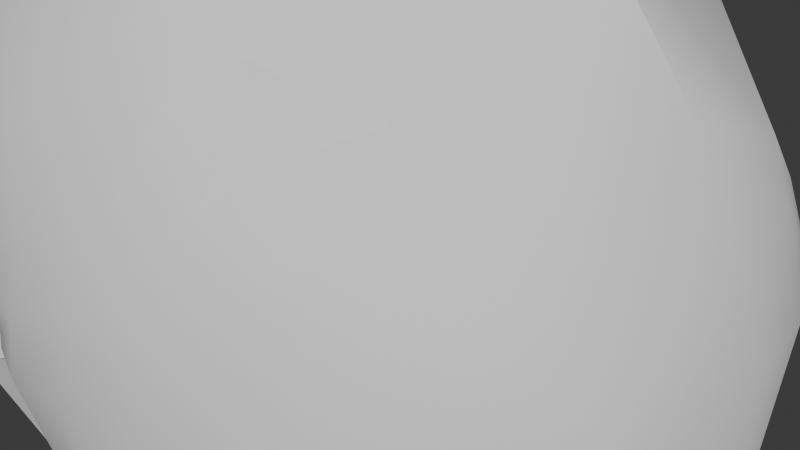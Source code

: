 # Source: asteroids.blend  (saved by Blender 4.0.36; exported with 4.5.12 LTS)
import bpy
from mathutils import Matrix  # noqa: F401  (used for matrix-valued properties, if any)

bpy.ops.wm.read_factory_settings(use_empty=True)
scene = bpy.context.scene
scene.name = 'Scene'

# ---- collections
col_collection = bpy.data.collections.new('Collection'); scene.collection.children.link(col_collection)

# ---- node groups
ng_auto_smooth = bpy.data.node_groups.new('Auto Smooth', 'GeometryNodeTree')
_s = ng_auto_smooth.interface.new_socket(name='Geometry', in_out='OUTPUT', socket_type='NodeSocketGeometry')
_s = ng_auto_smooth.interface.new_socket(name='Geometry', in_out='INPUT', socket_type='NodeSocketGeometry')
_s = ng_auto_smooth.interface.new_socket(name='Angle', in_out='INPUT', socket_type='NodeSocketFloat')
_s.subtype = 'ANGLE'
_s.min_value = 0.0
_s.max_value = 3.142
ng_auto_smooth.is_modifier = True
_N = ng_auto_smooth.nodes; _L = ng_auto_smooth.links
n0 = _N.new('NodeGroupOutput'); n0.name = 'Group Output'; n0.location = (480, -100)
n1 = _N.new('NodeGroupInput'); n1.name = 'Group Input'; n1.location = (-420, -300)
n2 = _N.new('NodeGroupInput'); n2.name = 'Group Input.001'; n2.location = (-60, -100)
n3 = _N.new('GeometryNodeSetShadeSmooth'); n3.name = 'Set Shade Smooth'; n3.location = (120, -100)
n3.domain = 'EDGE'
n4 = _N.new('GeometryNodeSetShadeSmooth'); n4.name = 'Set Shade Smooth.001'; n4.location = (300, -100)
n5 = _N.new('GeometryNodeInputMeshEdgeAngle'); n5.name = 'Edge Angle'; n5.location = (-420, -220)
n6 = _N.new('GeometryNodeInputEdgeSmooth'); n6.name = 'Is Edge Smooth'; n6.location = (-60, -160)
n7 = _N.new('GeometryNodeInputShadeSmooth'); n7.name = 'Is Face Smooth'; n7.location = (-240, -340)
n8 = _N.new('FunctionNodeBooleanMath'); n8.name = 'Boolean Math'; n8.location = (-60, -220)
n9 = _N.new('FunctionNodeCompare'); n9.name = 'Compare'; n9.location = (-240, -180)
n9.operation = 'LESS_EQUAL'
_L.new(n5.outputs[0], n9.inputs[0])
_L.new(n4.outputs[0], n0.inputs[0])
_L.new(n1.outputs[1], n9.inputs[1])
_L.new(n9.outputs[0], n8.inputs[0])
_L.new(n7.outputs[0], n8.inputs[1])
_L.new(n2.outputs[0], n3.inputs[0])
_L.new(n6.outputs[0], n3.inputs[1])
_L.new(n3.outputs[0], n4.inputs[0])
_L.new(n8.outputs[0], n3.inputs[2])
n0.is_active_output = True

# ---- world
world_world = bpy.data.worlds.new('World'); scene.world = world_world
world_world.use_nodes = True; world_world.node_tree.nodes.clear()
_N = world_world.node_tree.nodes; _L = world_world.node_tree.links
n0 = _N.new('ShaderNodeOutputWorld'); n0.name = 'World Output'; n0.location = (300, 300)
n1 = _N.new('ShaderNodeBackground'); n1.name = 'Background'; n1.location = (10, 300)
n1.inputs[0].default_value = (0.05088, 0.05088, 0.05088, 1.0)
_L.new(n1.outputs[0], n0.inputs[0])
n0.is_active_output = True
world_world.color = (0.05088, 0.05088, 0.05088)
world_world.use_sun_shadow = False
world_world.sun_shadow_jitter_overblur = 0.0

# ---- meshes
me_rock = bpy.data.meshes.new('rock')
me_rock.from_pydata([(-1.606, -1.847, -1.15), (-1.595, 1.742, -1.163), (-1.584, 1.756, 1.912), (0.9515, -1.906, 1.359), (1.013, 1.735, 1.872), (1.672, 1.474, -1.719), (1.26, -1.468, -1.575)], [], [(0, 3, 2), (0, 6, 3), (0, 1, 5, 6), (2, 3, 4), (0, 2, 1), (1, 2, 4, 5), (3, 6, 5, 4)])
me_rock.polygons.foreach_set('use_smooth', [True] * 7)
_k = {(2, 3): 0.47506, (0, 1): 0.25207, (0, 2): 0.50572, (0, 3): 0.4121, (2, 4): 0.41745, (1, 5): 0.22242, (0, 6): 0.10106, (5, 6): 0.21773, (3, 4): 0.33237, (1, 2): 0.09352, (3, 6): 0.14008, (4, 5): 0.52868}
me_rock.attributes.new('crease_edge', 'FLOAT', 'EDGE').data.foreach_set('value', [_k.get((min(e.vertices), max(e.vertices)), 0.0) for e in me_rock.edges])
me_rock.update()
me_rock_021 = bpy.data.meshes.new('rock.021')
me_rock_021.from_pydata([(0.2011, 0.8704, 1.909), (1.457, -1.438, -1.605), (1.115, 1.453, -1.66), (-1.506, 1.361, -1.795), (-1.329, -1.659, -1.683), (0.5881, -1.297, -0.2192), (0.9924, -0.07556, 0.03513), (0.06521, 1.222, 0.1069), (-0.9241, 0.9317, -0.004984), (-0.05806, -0.001384, -1.114)], [], [(0, 1, 6), (0, 6, 2), (0, 2, 7), (0, 7, 3), (0, 3, 8), (0, 8, 4), (0, 4, 5), (0, 5, 1), (1, 9, 2), (2, 9, 3), (3, 9, 4), (4, 9, 1), (1, 2, 6), (2, 3, 7), (3, 4, 8), (4, 1, 5)])
me_rock_021.polygons.foreach_set('use_smooth', [True] * 16)
_k = {(0, 6): 0.48464, (0, 7): 0.63454, (0, 8): 0.3984, (1, 2): 0.5312, (2, 3): 0.51908, (1, 6): 0.53409, (2, 7): 0.33104, (4, 5): 0.61485}
me_rock_021.attributes.new('crease_edge', 'FLOAT', 'EDGE').data.foreach_set('value', [_k.get((min(e.vertices), max(e.vertices)), 0.0) for e in me_rock_021.edges])
me_rock_021.update()
me_rock_022 = bpy.data.meshes.new('rock.022')
me_rock_022.from_pydata([(-0.6553, 0.8402, 1.089), (1.325, -0.9701, -1.583), (1.823, 1.82, -1.218), (-1.809, 1.87, -1.191), (-0.5406, -1.684, -1.461), (-0.05653, -0.902, 0.04818), (0.7223, -0.312, 0.1759), (-0.06891, 0.5805, -0.05684), (-0.836, -0.1054, 0.1348), (0.3215, -0.02569, -1.407)], [], [(0, 1, 6), (0, 6, 2), (0, 2, 7), (0, 7, 3), (0, 3, 8), (0, 8, 4), (0, 4, 5), (0, 5, 1), (1, 9, 2), (2, 9, 3), (3, 9, 4), (4, 9, 1), (1, 2, 6), (2, 3, 7), (3, 4, 8), (4, 1, 5)])
me_rock_022.polygons.foreach_set('use_smooth', [True] * 16)
_k = {(0, 6): 0.28406, (0, 7): 0.69026, (0, 8): 0.44403, (1, 2): 0.57365, (2, 3): 0.44963, (1, 6): 0.70541, (2, 7): 0.58648, (4, 5): 0.29134}
me_rock_022.attributes.new('crease_edge', 'FLOAT', 'EDGE').data.foreach_set('value', [_k.get((min(e.vertices), max(e.vertices)), 0.0) for e in me_rock_022.edges])
me_rock_022.update()
me_rock_023 = bpy.data.meshes.new('rock.023')
me_rock_023.from_pydata([(-0.1643, -0.04292, -0.0687), (1.08, -1.881, -1.202), (1.504, 1.694, -2.234), (-1.704, 0.9282, -1.932), (1.358, -1.044, 1.158), (1.844, 1.412, 1.715), (-2.012, 1.681, 1.844), (-1.617, -1.158, 1.688)], [], [(0, 2, 1), (0, 3, 2), (0, 6, 3), (0, 7, 6), (0, 4, 7), (0, 1, 4), (5, 4, 1, 2), (5, 2, 3, 6), (5, 6, 7, 4)])
me_rock_023.polygons.foreach_set('use_smooth', [True] * 9)
_k = {(0, 1): 0.23262, (0, 2): 0.33541, (0, 7): 0.24678, (6, 7): 0.56177, (1, 4): 0.22386, (3, 6): 0.25028}
me_rock_023.attributes.new('crease_edge', 'FLOAT', 'EDGE').data.foreach_set('value', [_k.get((min(e.vertices), max(e.vertices)), 0.0) for e in me_rock_023.edges])
me_rock_023.update()
me_rock_024 = bpy.data.meshes.new('rock.024')
me_rock_024.from_pydata([(-1.6, -1.481, -1.501), (-0.7897, 1.698, -1.004), (-1.531, -1.603, 1.436), (-1.347, 1.877, 1.539), (1.493, -1.479, -1.478), (1.765, 1.911, -0.6723), (1.375, -1.852, 1.435), (1.527, 2.064, 1.239)], [], [(0, 2, 3, 1), (0, 1, 5, 4), (0, 4, 6, 2), (7, 6, 4, 5), (7, 3, 2, 6), (7, 5, 1, 3)])
me_rock_024.polygons.foreach_set('use_smooth', [True] * 6)
_k = {(2, 3): 0.20534, (0, 2): 0.24771, (1, 3): 0.168, (0, 4): 0.32297, (1, 5): 0.05015, (4, 6): 0.09669, (6, 7): 0.10914, (5, 7): 0.09133, (2, 6): 0.21894, (4, 5): 0.04394, (3, 7): 0.33139}
me_rock_024.attributes.new('crease_edge', 'FLOAT', 'EDGE').data.foreach_set('value', [_k.get((min(e.vertices), max(e.vertices)), 0.0) for e in me_rock_024.edges])
me_rock_024.update()
me_rock_025 = bpy.data.meshes.new('rock.025')
me_rock_025.from_pydata([(-1.967, -1.636, -1.483), (-1.733, 1.38, -1.449), (-1.479, -1.798, 1.642), (-1.34, 1.687, 0.8194), (1.489, -1.55, -1.378), (1.81, 1.545, -1.344), (1.732, -1.877, 1.621), (1.63, 1.341, 2.423)], [], [(0, 2, 3, 1), (0, 1, 5, 4), (0, 4, 6, 2), (7, 6, 4, 5), (7, 3, 2, 6), (7, 5, 1, 3)])
me_rock_025.polygons.foreach_set('use_smooth', [True] * 6)
_k = {(2, 3): 0.20411, (0, 1): 0.02362, (0, 2): 0.15429, (1, 3): 0.23203, (0, 4): 0.3569, (1, 5): 0.17652, (6, 7): 0.03999, (5, 7): 0.03484, (2, 6): 0.24747, (4, 5): 0.18097, (3, 7): 0.26232}
me_rock_025.attributes.new('crease_edge', 'FLOAT', 'EDGE').data.foreach_set('value', [_k.get((min(e.vertices), max(e.vertices)), 0.0) for e in me_rock_025.edges])
me_rock_025.update()
me_rock_026 = bpy.data.meshes.new('rock.026')
me_rock_026.from_pydata([(-1.325, -1.786, -1.632), (-1.743, 1.256, -1.388), (-1.223, -1.813, 1.928), (-2.09, 1.874, 1.343), (1.582, -1.741, -1.739), (1.465, 1.636, -1.712), (1.299, -1.614, 1.526), (1.776, 1.445, 1.207)], [], [(0, 2, 3, 1), (0, 1, 5, 4), (0, 4, 6, 2), (7, 6, 4, 5), (7, 3, 2, 6), (7, 5, 1, 3)])
me_rock_026.polygons.foreach_set('use_smooth', [True] * 6)
_k = {(0, 1): 0.00311, (0, 2): 0.38439, (1, 3): 0.07601, (0, 4): 0.14825, (1, 5): 0.21323, (5, 7): 0.20945, (2, 6): 0.14767, (3, 7): 0.01176}
me_rock_026.attributes.new('crease_edge', 'FLOAT', 'EDGE').data.foreach_set('value', [_k.get((min(e.vertices), max(e.vertices)), 0.0) for e in me_rock_026.edges])
me_rock_026.update()
me_rock_027 = bpy.data.meshes.new('rock.027')
me_rock_027.from_pydata([(-1.223, -0.8593, -1.342), (-1.87, 2.101, -1.273), (-1.544, 1.444, 1.302), (-1.426, -1.173, 1.393), (2.171, -1.885, -1.437), (1.673, 1.65, -2.037), (1.705, 2.025, 1.745), (1.483, -1.624, 1.336)], [], [(0, 2, 6, 1), (1, 6, 7, 5), (5, 7, 3, 4), (4, 3, 2, 0), (0, 1, 5, 4), (3, 7, 6, 2)])
me_rock_027.polygons.foreach_set('use_smooth', [True] * 6)
_k = {(0, 1): 0.52146, (0, 2): 0.26056, (2, 3): 0.28456, (3, 4): 0.68318, (1, 5): 0.48355, (1, 6): 0.27225, (5, 7): 0.24943, (2, 6): 0.28238, (6, 7): 0.31339, (0, 4): 0.26667, (4, 5): 0.22065, (3, 7): 0.52724}
me_rock_027.attributes.new('crease_edge', 'FLOAT', 'EDGE').data.foreach_set('value', [_k.get((min(e.vertices), max(e.vertices)), 0.0) for e in me_rock_027.edges])
me_rock_027.update()
me_rock_028 = bpy.data.meshes.new('rock.028')
me_rock_028.from_pydata([(0.9376, -0.3001, 1.704), (1.5, -1.2, -1.687), (1.962, -0.3623, -1.483), (1.244, 1.87, -1.546), (-1.294, 0.9652, -1.738), (-1.415, 1.553, 1.448), (-1.642, -0.5641, 1.239), (-1.619, 1.513, -1.613), (-1.484, -1.297, -1.287), (-1.435, -1.247, 1.549)], [], [(0, 1, 2), (0, 2, 3), (0, 5, 6), (0, 6, 9), (0, 9, 8, 1), (0, 3, 4, 5), (1, 8, 7, 2), (2, 7, 4, 3), (4, 7, 6, 5), (6, 7, 8, 9)])
me_rock_028.polygons.foreach_set('use_smooth', [True] * 10)
_k = {(0, 1): 0.50428, (0, 2): 0.74946, (0, 3): 0.49161, (3, 4): 0.64012, (0, 5): 0.1152, (0, 6): 0.14926, (5, 6): 0.8056, (1, 8): 0.43327, (0, 9): 0.3612, (1, 2): 0.63638, (6, 7): 0.12739, (4, 7): 0.23917, (6, 9): 0.13708, (2, 3): 0.54131, (7, 8): 0.15678, (8, 9): 0.13648, (2, 7): 0.4351, (4, 5): 0.19741}
me_rock_028.attributes.new('crease_edge', 'FLOAT', 'EDGE').data.foreach_set('value', [_k.get((min(e.vertices), max(e.vertices)), 0.0) for e in me_rock_028.edges])
me_rock_028.update()
me_rock_029 = bpy.data.meshes.new('rock.029')
me_rock_029.from_pydata([(1.916, 2.14, 1.233), (1.693, -1.442, -1.433), (1.519, 1.506, -1.124), (-1.413, 1.161, -1.229), (-1.775, -1.986, -1.548), (-1.511, -1.767, 1.026), (-1.995, 1.283, 1.857)], [], [(0, 1, 2), (0, 4, 1), (0, 5, 4), (0, 6, 5), (0, 2, 3, 6), (2, 1, 4, 3), (3, 4, 5, 6)])
me_rock_029.polygons.foreach_set('use_smooth', [True] * 7)
_k = {(0, 1): 0.44359, (0, 2): 0.14872, (2, 3): 0.09745, (0, 4): 0.58338, (0, 5): 0.10647, (0, 6): 0.08512, (5, 6): 0.12782, (3, 4): 0.11183, (1, 2): 0.54165, (3, 6): 0.62095, (4, 5): 0.59714, (1, 4): 0.3509}
me_rock_029.attributes.new('crease_edge', 'FLOAT', 'EDGE').data.foreach_set('value', [_k.get((min(e.vertices), max(e.vertices)), 0.0) for e in me_rock_029.edges])
me_rock_029.update()

# ---- objects
ob_rock = bpy.data.objects.new('rock', me_rock)
ob_rock_021 = bpy.data.objects.new('rock.021', me_rock_021)
ob_rock_022 = bpy.data.objects.new('rock.022', me_rock_022)
ob_rock_023 = bpy.data.objects.new('rock.023', me_rock_023)
ob_rock_024 = bpy.data.objects.new('rock.024', me_rock_024)
ob_rock_025 = bpy.data.objects.new('rock.025', me_rock_025)
ob_rock_026 = bpy.data.objects.new('rock.026', me_rock_026)
ob_rock_027 = bpy.data.objects.new('rock.027', me_rock_027)
ob_rock_028 = bpy.data.objects.new('rock.028', me_rock_028)
ob_rock_029 = bpy.data.objects.new('rock.029', me_rock_029)

# ---- transforms, parenting, visibility, modifiers, constraints
ob_rock.location = (0.0, 0.0, 0.0)
_m = ob_rock.modifiers.new('Subsurf', 'SUBSURF')
_m.render_levels = 1
_m = ob_rock.modifiers.new('Subsurf.001', 'SUBSURF')
_m.render_levels = 1
_m = ob_rock.modifiers.new('Displace', 'DISPLACE')
_m.mid_level = 0.0
_m.strength = 0.01771
_m = ob_rock.modifiers.new('Displace.001', 'DISPLACE')
_m.mid_level = 0.0
_m.strength = 0.8175
_m = ob_rock.modifiers.new('Displace.002', 'DISPLACE')
_m.strength = 0.6128
_m = ob_rock.modifiers.new('Displace.003', 'DISPLACE')
_m.strength = 0.5049
_m = ob_rock.modifiers.new('Auto Smooth', 'NODES')
_m.node_group = ng_auto_smooth
_gi = [s.identifier for s in ng_auto_smooth.interface.items_tree if s.item_type == 'SOCKET' and s.in_out == 'INPUT']
_m[_gi[1]] = 0.5236  # Angle
ob_rock_021.location = (0.0, 0.0, 0.0)
_m = ob_rock_021.modifiers.new('Subsurf', 'SUBSURF')
_m.render_levels = 1
_m = ob_rock_021.modifiers.new('Subsurf.001', 'SUBSURF')
_m.render_levels = 1
_m = ob_rock_021.modifiers.new('Displace', 'DISPLACE')
_m.mid_level = 0.0
_m.strength = 0.02205
_m = ob_rock_021.modifiers.new('Displace.001', 'DISPLACE')
_m.mid_level = 0.0
_m.strength = 2.303
_m = ob_rock_021.modifiers.new('Displace.002', 'DISPLACE')
_m.strength = 0.8537
_m = ob_rock_021.modifiers.new('Displace.003', 'DISPLACE')
_m.strength = 0.2817
_m = ob_rock_021.modifiers.new('Auto Smooth', 'NODES')
_m.node_group = ng_auto_smooth
_gi = [s.identifier for s in ng_auto_smooth.interface.items_tree if s.item_type == 'SOCKET' and s.in_out == 'INPUT']
_m[_gi[1]] = 0.5236  # Angle
ob_rock_022.location = (0.0, 0.0, 0.0)
_m = ob_rock_022.modifiers.new('Subsurf', 'SUBSURF')
_m.render_levels = 1
_m = ob_rock_022.modifiers.new('Subsurf.001', 'SUBSURF')
_m.render_levels = 1
_m = ob_rock_022.modifiers.new('Displace', 'DISPLACE')
_m.mid_level = 0.0
_m.strength = 0.01673
_m = ob_rock_022.modifiers.new('Displace.001', 'DISPLACE')
_m.mid_level = 0.0
_m.strength = 1.511
_m = ob_rock_022.modifiers.new('Displace.002', 'DISPLACE')
_m.strength = 0.565
_m = ob_rock_022.modifiers.new('Displace.003', 'DISPLACE')
_m.strength = 0.5323
_m = ob_rock_022.modifiers.new('Auto Smooth', 'NODES')
_m.node_group = ng_auto_smooth
_gi = [s.identifier for s in ng_auto_smooth.interface.items_tree if s.item_type == 'SOCKET' and s.in_out == 'INPUT']
_m[_gi[1]] = 0.5236  # Angle
ob_rock_023.location = (0.0, 0.0, 0.0)
_m = ob_rock_023.modifiers.new('Subsurf', 'SUBSURF')
_m.render_levels = 1
_m = ob_rock_023.modifiers.new('Subsurf.001', 'SUBSURF')
_m.render_levels = 1
_m = ob_rock_023.modifiers.new('Displace', 'DISPLACE')
_m.mid_level = 0.0
_m.strength = 0.02432
_m = ob_rock_023.modifiers.new('Displace.001', 'DISPLACE')
_m.mid_level = 0.0
_m.strength = 1.09
_m = ob_rock_023.modifiers.new('Displace.002', 'DISPLACE')
_m.strength = 0.8154
_m = ob_rock_023.modifiers.new('Displace.003', 'DISPLACE')
_m.strength = 0.2654
_m = ob_rock_023.modifiers.new('Auto Smooth', 'NODES')
_m.node_group = ng_auto_smooth
_gi = [s.identifier for s in ng_auto_smooth.interface.items_tree if s.item_type == 'SOCKET' and s.in_out == 'INPUT']
_m[_gi[1]] = 0.5236  # Angle
ob_rock_024.location = (0.0, 0.0, 0.0)
_m = ob_rock_024.modifiers.new('Subsurf', 'SUBSURF')
_m.render_levels = 1
_m = ob_rock_024.modifiers.new('Subsurf.001', 'SUBSURF')
_m.render_levels = 1
_m = ob_rock_024.modifiers.new('Displace', 'DISPLACE')
_m.mid_level = 0.0
_m.strength = 0.03096
_m = ob_rock_024.modifiers.new('Displace.001', 'DISPLACE')
_m.mid_level = 0.0
_m.strength = 2.263
_m = ob_rock_024.modifiers.new('Displace.002', 'DISPLACE')
_m.strength = 0.7409
_m = ob_rock_024.modifiers.new('Displace.003', 'DISPLACE')
_m.strength = 0.5282
_m = ob_rock_024.modifiers.new('Auto Smooth', 'NODES')
_m.node_group = ng_auto_smooth
_gi = [s.identifier for s in ng_auto_smooth.interface.items_tree if s.item_type == 'SOCKET' and s.in_out == 'INPUT']
_m[_gi[1]] = 0.5236  # Angle
ob_rock_025.location = (0.0, 0.0, 0.0)
_m = ob_rock_025.modifiers.new('Subsurf', 'SUBSURF')
_m.render_levels = 1
_m = ob_rock_025.modifiers.new('Subsurf.001', 'SUBSURF')
_m.render_levels = 1
_m = ob_rock_025.modifiers.new('Displace', 'DISPLACE')
_m.mid_level = 0.0
_m.strength = 0.02265
_m = ob_rock_025.modifiers.new('Displace.001', 'DISPLACE')
_m.mid_level = 0.0
_m.strength = 2.18
_m = ob_rock_025.modifiers.new('Displace.002', 'DISPLACE')
_m.strength = 0.8094
_m = ob_rock_025.modifiers.new('Displace.003', 'DISPLACE')
_m.strength = 0.3266
_m = ob_rock_025.modifiers.new('Auto Smooth', 'NODES')
_m.node_group = ng_auto_smooth
_gi = [s.identifier for s in ng_auto_smooth.interface.items_tree if s.item_type == 'SOCKET' and s.in_out == 'INPUT']
_m[_gi[1]] = 0.5236  # Angle
ob_rock_026.location = (0.0, 0.0, 0.0)
_m = ob_rock_026.modifiers.new('Subsurf', 'SUBSURF')
_m.render_levels = 1
_m = ob_rock_026.modifiers.new('Subsurf.001', 'SUBSURF')
_m.render_levels = 1
_m = ob_rock_026.modifiers.new('Displace', 'DISPLACE')
_m.mid_level = 0.0
_m.strength = 0.01859
_m = ob_rock_026.modifiers.new('Displace.001', 'DISPLACE')
_m.mid_level = 0.0
_m.strength = 1.454
_m = ob_rock_026.modifiers.new('Displace.002', 'DISPLACE')
_m.strength = 0.7339
_m = ob_rock_026.modifiers.new('Displace.003', 'DISPLACE')
_m.strength = 0.255
_m = ob_rock_026.modifiers.new('Auto Smooth', 'NODES')
_m.node_group = ng_auto_smooth
_gi = [s.identifier for s in ng_auto_smooth.interface.items_tree if s.item_type == 'SOCKET' and s.in_out == 'INPUT']
_m[_gi[1]] = 0.5236  # Angle
ob_rock_027.location = (0.0, 0.0, 0.0)
_m = ob_rock_027.modifiers.new('Subsurf', 'SUBSURF')
_m.render_levels = 1
_m = ob_rock_027.modifiers.new('Subsurf.001', 'SUBSURF')
_m.render_levels = 1
_m = ob_rock_027.modifiers.new('Displace', 'DISPLACE')
_m.mid_level = 0.0
_m.strength = 0.009491
_m = ob_rock_027.modifiers.new('Displace.001', 'DISPLACE')
_m.mid_level = 0.0
_m.strength = 1.321
_m = ob_rock_027.modifiers.new('Displace.002', 'DISPLACE')
_m.strength = 0.692
_m = ob_rock_027.modifiers.new('Displace.003', 'DISPLACE')
_m.strength = 0.3862
_m = ob_rock_027.modifiers.new('Auto Smooth', 'NODES')
_m.node_group = ng_auto_smooth
_gi = [s.identifier for s in ng_auto_smooth.interface.items_tree if s.item_type == 'SOCKET' and s.in_out == 'INPUT']
_m[_gi[1]] = 0.5236  # Angle
ob_rock_028.location = (0.0, 0.0, 0.0)
_m = ob_rock_028.modifiers.new('Subsurf', 'SUBSURF')
_m.render_levels = 1
_m = ob_rock_028.modifiers.new('Subsurf.001', 'SUBSURF')
_m.render_levels = 1
_m = ob_rock_028.modifiers.new('Displace', 'DISPLACE')
_m.mid_level = 0.0
_m.strength = 0.01984
_m = ob_rock_028.modifiers.new('Displace.001', 'DISPLACE')
_m.mid_level = 0.0
_m.strength = 2.584
_m = ob_rock_028.modifiers.new('Displace.002', 'DISPLACE')
_m.strength = 0.8817
_m = ob_rock_028.modifiers.new('Displace.003', 'DISPLACE')
_m.strength = 0.5485
_m = ob_rock_028.modifiers.new('Auto Smooth', 'NODES')
_m.node_group = ng_auto_smooth
_gi = [s.identifier for s in ng_auto_smooth.interface.items_tree if s.item_type == 'SOCKET' and s.in_out == 'INPUT']
_m[_gi[1]] = 0.5236  # Angle
ob_rock_029.location = (0.0, 0.0, 0.0)
_m = ob_rock_029.modifiers.new('Subsurf', 'SUBSURF')
_m.render_levels = 1
_m = ob_rock_029.modifiers.new('Subsurf.001', 'SUBSURF')
_m.render_levels = 1
_m = ob_rock_029.modifiers.new('Displace', 'DISPLACE')
_m.mid_level = 0.0
_m.strength = 0.01907
_m = ob_rock_029.modifiers.new('Displace.001', 'DISPLACE')
_m.mid_level = 0.0
_m.strength = 2.113
_m = ob_rock_029.modifiers.new('Displace.002', 'DISPLACE')
_m.strength = 0.6877
_m = ob_rock_029.modifiers.new('Displace.003', 'DISPLACE')
_m.strength = 0.2515
_m = ob_rock_029.modifiers.new('Auto Smooth', 'NODES')
_m.node_group = ng_auto_smooth
_gi = [s.identifier for s in ng_auto_smooth.interface.items_tree if s.item_type == 'SOCKET' and s.in_out == 'INPUT']
_m[_gi[1]] = 0.5236  # Angle

# ---- collection membership
col_collection.objects.link(ob_rock)
col_collection.objects.link(ob_rock_021)
col_collection.objects.link(ob_rock_022)
col_collection.objects.link(ob_rock_023)
col_collection.objects.link(ob_rock_024)
col_collection.objects.link(ob_rock_025)
col_collection.objects.link(ob_rock_026)
col_collection.objects.link(ob_rock_027)
col_collection.objects.link(ob_rock_028)
col_collection.objects.link(ob_rock_029)

# ---- scene / render settings (as saved in the file)
scene.frame_start = 1; scene.frame_end = 250; scene.frame_set(1)
scene.render.engine = 'BLENDER_EEVEE_NEXT'
scene.cycles.sampling_pattern = 'TABULATED_SOBOL'
bpy.context.view_layer.update()

# ---- added for rendering (the .blend has no active camera and no usable light): camera, sun
cam_auto = bpy.data.cameras.new('AutoCamera')
cam_auto.lens = 50.0
cam_auto.sensor_width = 36.0
cam_auto.clip_end = 1000.0
ob_auto_camera = bpy.data.objects.new('AutoCamera', cam_auto)
scene.collection.objects.link(ob_auto_camera)
ob_auto_camera.location = (7.58876, -8.68715, 5.69563)
ob_auto_camera.rotation_euler = (1.09748, -7.21219e-08, 0.694738)
scene.camera = ob_auto_camera
light_auto_sun = bpy.data.lights.new('AutoSun', 'SUN')
light_auto_sun.energy = 3.0
light_auto_sun.angle = 0.0523599
ob_auto_sun = bpy.data.objects.new('AutoSun', light_auto_sun)
scene.collection.objects.link(ob_auto_sun)
ob_auto_sun.rotation_euler = (0.872665, 0.174533, 0.523599)
bpy.context.view_layer.update()
